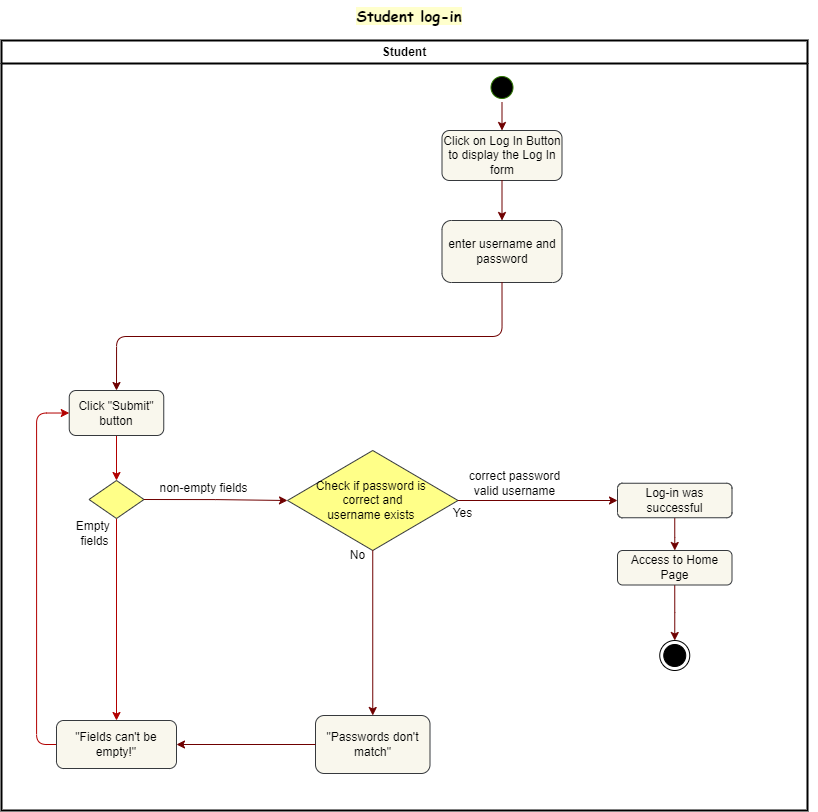

The diagram above was exported from draw.io. Its source (the exported page's mxGraphModel, read from the mxfile embedded in the PNG):
<mxGraphModel dx="1600" dy="762" grid="1" gridSize="10" guides="1" tooltips="1" connect="1" arrows="1" fold="1" page="1" pageScale="1" pageWidth="850" pageHeight="1100" background="none" math="0" shadow="0">
  <root>
    <mxCell id="0" />
    <mxCell id="1" parent="0" />
    <mxCell id="3jnhuTxylwg2_9JMPjvb-1" value="Student" style="swimlane;whiteSpace=wrap;strokeWidth=2;movable=1;resizable=1;rotatable=1;deletable=1;editable=1;locked=0;connectable=1;labelBackgroundColor=none;shadow=0;" vertex="1" parent="1">
      <mxGeometry x="174" y="120" width="806" height="770" as="geometry" />
    </mxCell>
    <mxCell id="3jnhuTxylwg2_9JMPjvb-2" value="" style="ellipse;shape=startState;movable=1;resizable=1;rotatable=1;deletable=1;editable=1;locked=0;connectable=1;labelBackgroundColor=none;shadow=0;fillColor=#000000;fontColor=#ffffff;strokeColor=#2D7600;" vertex="1" parent="3jnhuTxylwg2_9JMPjvb-1">
      <mxGeometry x="485.5" y="32" width="30" height="30" as="geometry" />
    </mxCell>
    <mxCell id="3jnhuTxylwg2_9JMPjvb-3" value="Click on Log In Button to display the Log In form" style="rounded=1;whiteSpace=wrap;html=1;movable=1;resizable=1;rotatable=1;deletable=1;editable=1;locked=0;connectable=1;labelBackgroundColor=none;shadow=0;fillColor=#f9f7ed;strokeColor=#36393d;" vertex="1" parent="3jnhuTxylwg2_9JMPjvb-1">
      <mxGeometry x="440.5" y="90" width="120" height="50" as="geometry" />
    </mxCell>
    <mxCell id="3jnhuTxylwg2_9JMPjvb-4" style="edgeStyle=orthogonalEdgeStyle;rounded=0;orthogonalLoop=1;jettySize=auto;html=1;exitX=0.5;exitY=1;exitDx=0;exitDy=0;entryX=0.5;entryY=0;entryDx=0;entryDy=0;fillColor=#a20025;strokeColor=#6F0000;" edge="1" parent="3jnhuTxylwg2_9JMPjvb-1" source="3jnhuTxylwg2_9JMPjvb-2" target="3jnhuTxylwg2_9JMPjvb-3">
      <mxGeometry relative="1" as="geometry" />
    </mxCell>
    <mxCell id="3jnhuTxylwg2_9JMPjvb-5" value="enter username and password" style="rounded=1;whiteSpace=wrap;html=1;movable=1;resizable=1;rotatable=1;deletable=1;editable=1;locked=0;connectable=1;labelBackgroundColor=none;shadow=0;fillColor=#f9f7ed;strokeColor=#36393d;" vertex="1" parent="3jnhuTxylwg2_9JMPjvb-1">
      <mxGeometry x="440.5" y="180" width="120" height="62" as="geometry" />
    </mxCell>
    <mxCell id="3jnhuTxylwg2_9JMPjvb-6" style="edgeStyle=orthogonalEdgeStyle;rounded=0;orthogonalLoop=1;jettySize=auto;html=1;exitX=0.5;exitY=1;exitDx=0;exitDy=0;entryX=0.5;entryY=0;entryDx=0;entryDy=0;fillColor=#a20025;strokeColor=#6F0000;" edge="1" parent="3jnhuTxylwg2_9JMPjvb-1" source="3jnhuTxylwg2_9JMPjvb-3" target="3jnhuTxylwg2_9JMPjvb-5">
      <mxGeometry relative="1" as="geometry" />
    </mxCell>
    <mxCell id="3jnhuTxylwg2_9JMPjvb-7" value="correct password&lt;br&gt;valid username" style="text;html=1;strokeColor=none;fillColor=none;align=center;verticalAlign=middle;whiteSpace=wrap;rounded=0;shadow=0;" vertex="1" parent="3jnhuTxylwg2_9JMPjvb-1">
      <mxGeometry x="446" y="427.75" width="134.5" height="30" as="geometry" />
    </mxCell>
    <mxCell id="3jnhuTxylwg2_9JMPjvb-18" value="" style="ellipse;html=1;shape=endState;movable=1;resizable=1;rotatable=1;deletable=1;editable=1;locked=0;connectable=1;labelBackgroundColor=none;shadow=0;fillColor=#000000;" vertex="1" parent="3jnhuTxylwg2_9JMPjvb-1">
      <mxGeometry x="658.25" y="600" width="30" height="30" as="geometry" />
    </mxCell>
    <mxCell id="3jnhuTxylwg2_9JMPjvb-40" value="Check if password is&amp;nbsp;&lt;br&gt;correct and &lt;br&gt;username exists&amp;nbsp;" style="rhombus;whiteSpace=wrap;html=1;movable=1;resizable=1;rotatable=1;deletable=1;editable=1;locked=0;connectable=1;labelBackgroundColor=none;shadow=0;fillColor=#ffff88;strokeColor=#36393d;" vertex="1" parent="3jnhuTxylwg2_9JMPjvb-1">
      <mxGeometry x="286" y="410" width="170.5" height="100" as="geometry" />
    </mxCell>
    <mxCell id="3jnhuTxylwg2_9JMPjvb-43" value="&quot;Passwords don't match&quot;" style="rounded=1;whiteSpace=wrap;html=1;shadow=0;fillColor=#f9f7ed;strokeColor=#36393d;" vertex="1" parent="3jnhuTxylwg2_9JMPjvb-1">
      <mxGeometry x="314" y="675" width="114.5" height="58" as="geometry" />
    </mxCell>
    <mxCell id="3jnhuTxylwg2_9JMPjvb-37" style="edgeStyle=orthogonalEdgeStyle;rounded=1;orthogonalLoop=1;jettySize=auto;html=1;exitX=0.5;exitY=1;exitDx=0;exitDy=0;entryX=0.5;entryY=0;entryDx=0;entryDy=0;shadow=0;fillColor=#a20025;strokeColor=#6F0000;" edge="1" parent="3jnhuTxylwg2_9JMPjvb-1" source="3jnhuTxylwg2_9JMPjvb-40" target="3jnhuTxylwg2_9JMPjvb-43">
      <mxGeometry relative="1" as="geometry" />
    </mxCell>
    <mxCell id="3jnhuTxylwg2_9JMPjvb-41" value="No" style="text;html=1;align=center;verticalAlign=middle;resizable=1;points=[];autosize=1;strokeColor=none;fillColor=none;movable=1;rotatable=1;deletable=1;editable=1;locked=0;connectable=1;labelBackgroundColor=none;shadow=0;" vertex="1" parent="3jnhuTxylwg2_9JMPjvb-1">
      <mxGeometry x="336" y="500" width="40" height="30" as="geometry" />
    </mxCell>
    <mxCell id="3jnhuTxylwg2_9JMPjvb-42" value="Yes" style="text;html=1;align=center;verticalAlign=middle;resizable=1;points=[];autosize=1;strokeColor=none;fillColor=none;movable=1;rotatable=1;deletable=1;editable=1;locked=0;connectable=1;labelBackgroundColor=none;shadow=0;" vertex="1" parent="3jnhuTxylwg2_9JMPjvb-1">
      <mxGeometry x="440.5" y="457.75" width="40" height="30" as="geometry" />
    </mxCell>
    <mxCell id="3jnhuTxylwg2_9JMPjvb-55" style="edgeStyle=orthogonalEdgeStyle;rounded=0;orthogonalLoop=1;jettySize=auto;html=1;exitX=0.5;exitY=1;exitDx=0;exitDy=0;fillColor=#a20025;strokeColor=#6F0000;" edge="1" parent="3jnhuTxylwg2_9JMPjvb-1" source="3jnhuTxylwg2_9JMPjvb-36" target="3jnhuTxylwg2_9JMPjvb-54">
      <mxGeometry relative="1" as="geometry" />
    </mxCell>
    <mxCell id="3jnhuTxylwg2_9JMPjvb-36" value="Log-in was successful" style="rounded=1;whiteSpace=wrap;html=1;movable=1;resizable=1;rotatable=1;deletable=1;editable=1;locked=0;connectable=1;labelBackgroundColor=none;shadow=0;fillColor=#f9f7ed;strokeColor=#36393d;" vertex="1" parent="3jnhuTxylwg2_9JMPjvb-1">
      <mxGeometry x="616" y="442.75" width="114.5" height="34.5" as="geometry" />
    </mxCell>
    <mxCell id="3jnhuTxylwg2_9JMPjvb-38" style="edgeStyle=orthogonalEdgeStyle;rounded=1;orthogonalLoop=1;jettySize=auto;html=1;exitX=1;exitY=0.5;exitDx=0;exitDy=0;entryX=0;entryY=0.5;entryDx=0;entryDy=0;fillColor=#a20025;strokeColor=#6F0000;" edge="1" parent="3jnhuTxylwg2_9JMPjvb-1" source="3jnhuTxylwg2_9JMPjvb-40" target="3jnhuTxylwg2_9JMPjvb-36">
      <mxGeometry relative="1" as="geometry" />
    </mxCell>
    <mxCell id="3jnhuTxylwg2_9JMPjvb-56" style="edgeStyle=orthogonalEdgeStyle;rounded=0;orthogonalLoop=1;jettySize=auto;html=1;exitX=0.5;exitY=1;exitDx=0;exitDy=0;entryX=0.5;entryY=0;entryDx=0;entryDy=0;fillColor=#a20025;strokeColor=#6F0000;" edge="1" parent="3jnhuTxylwg2_9JMPjvb-1" source="3jnhuTxylwg2_9JMPjvb-54" target="3jnhuTxylwg2_9JMPjvb-18">
      <mxGeometry relative="1" as="geometry" />
    </mxCell>
    <mxCell id="3jnhuTxylwg2_9JMPjvb-54" value="Access to Home Page" style="rounded=1;whiteSpace=wrap;html=1;movable=1;resizable=1;rotatable=1;deletable=1;editable=1;locked=0;connectable=1;labelBackgroundColor=none;shadow=0;fillColor=#f9f7ed;strokeColor=#36393d;" vertex="1" parent="3jnhuTxylwg2_9JMPjvb-1">
      <mxGeometry x="616" y="510" width="114.5" height="34.5" as="geometry" />
    </mxCell>
    <mxCell id="3jnhuTxylwg2_9JMPjvb-25" style="edgeStyle=orthogonalEdgeStyle;rounded=1;orthogonalLoop=1;jettySize=auto;html=1;exitX=0.5;exitY=1;exitDx=0;exitDy=0;entryX=0.5;entryY=0;entryDx=0;entryDy=0;shadow=0;fillColor=#a20025;strokeColor=#6F0000;" edge="1" parent="1" source="3jnhuTxylwg2_9JMPjvb-5" target="3jnhuTxylwg2_9JMPjvb-33">
      <mxGeometry relative="1" as="geometry" />
    </mxCell>
    <mxCell id="3jnhuTxylwg2_9JMPjvb-26" style="edgeStyle=orthogonalEdgeStyle;rounded=1;orthogonalLoop=1;jettySize=auto;html=1;exitX=0.5;exitY=1;exitDx=0;exitDy=0;entryX=0.5;entryY=0;entryDx=0;entryDy=0;shadow=0;fillColor=#e51400;strokeColor=#B20000;" edge="1" parent="1" source="3jnhuTxylwg2_9JMPjvb-27" target="3jnhuTxylwg2_9JMPjvb-29">
      <mxGeometry relative="1" as="geometry" />
    </mxCell>
    <mxCell id="3jnhuTxylwg2_9JMPjvb-27" value="" style="rhombus;whiteSpace=wrap;html=1;movable=1;resizable=1;rotatable=1;deletable=1;editable=1;locked=0;connectable=1;labelBackgroundColor=none;fillColor=#ffff88;strokeColor=#36393d;shadow=0;" vertex="1" parent="1">
      <mxGeometry x="261.5" y="560" width="55" height="38" as="geometry" />
    </mxCell>
    <mxCell id="3jnhuTxylwg2_9JMPjvb-28" style="edgeStyle=orthogonalEdgeStyle;rounded=1;orthogonalLoop=1;jettySize=auto;html=1;exitX=0;exitY=0.5;exitDx=0;exitDy=0;entryX=0;entryY=0.5;entryDx=0;entryDy=0;fillColor=#e51400;strokeColor=#B20000;" edge="1" parent="1" source="3jnhuTxylwg2_9JMPjvb-29" target="3jnhuTxylwg2_9JMPjvb-33">
      <mxGeometry relative="1" as="geometry" />
    </mxCell>
    <mxCell id="3jnhuTxylwg2_9JMPjvb-29" value="&quot;Fields can't be empty!&quot;" style="rounded=1;whiteSpace=wrap;html=1;movable=1;resizable=1;rotatable=1;deletable=1;editable=1;locked=0;connectable=1;labelBackgroundColor=none;shadow=0;fillColor=#f9f7ed;strokeColor=#36393d;" vertex="1" parent="1">
      <mxGeometry x="229" y="800" width="120" height="48" as="geometry" />
    </mxCell>
    <mxCell id="3jnhuTxylwg2_9JMPjvb-30" value="&amp;nbsp;&lt;br&gt;non-empty fields" style="text;html=1;align=center;verticalAlign=middle;resizable=0;points=[];autosize=1;strokeColor=none;fillColor=none;labelBackgroundColor=none;shadow=0;" vertex="1" parent="1">
      <mxGeometry x="321.25" y="540" width="110" height="40" as="geometry" />
    </mxCell>
    <mxCell id="3jnhuTxylwg2_9JMPjvb-31" value="Empty&amp;nbsp;&lt;br&gt;fields" style="text;html=1;align=center;verticalAlign=middle;resizable=1;points=[];autosize=1;strokeColor=none;fillColor=none;movable=1;rotatable=1;deletable=1;editable=1;locked=0;connectable=1;labelBackgroundColor=none;shadow=0;" vertex="1" parent="1">
      <mxGeometry x="236.75" y="585" width="60" height="55" as="geometry" />
    </mxCell>
    <mxCell id="3jnhuTxylwg2_9JMPjvb-32" style="edgeStyle=orthogonalEdgeStyle;rounded=1;orthogonalLoop=1;jettySize=auto;html=1;exitX=0.5;exitY=1;exitDx=0;exitDy=0;entryX=0.5;entryY=0;entryDx=0;entryDy=0;shadow=0;fillColor=#e51400;strokeColor=#B20000;" edge="1" parent="1" source="3jnhuTxylwg2_9JMPjvb-33" target="3jnhuTxylwg2_9JMPjvb-27">
      <mxGeometry relative="1" as="geometry" />
    </mxCell>
    <mxCell id="3jnhuTxylwg2_9JMPjvb-33" value="Click &quot;Submit&quot; button" style="rounded=1;whiteSpace=wrap;html=1;shadow=0;fillColor=#f9f7ed;strokeColor=#36393d;" vertex="1" parent="1">
      <mxGeometry x="241.75" y="470" width="94.5" height="45" as="geometry" />
    </mxCell>
    <mxCell id="3jnhuTxylwg2_9JMPjvb-49" style="edgeStyle=orthogonalEdgeStyle;rounded=0;orthogonalLoop=1;jettySize=auto;html=1;exitX=1;exitY=0.5;exitDx=0;exitDy=0;entryX=0;entryY=0.5;entryDx=0;entryDy=0;fillColor=#a20025;strokeColor=#6F0000;" edge="1" parent="1" source="3jnhuTxylwg2_9JMPjvb-27" target="3jnhuTxylwg2_9JMPjvb-40">
      <mxGeometry relative="1" as="geometry">
        <mxPoint x="439.5" y="579" as="targetPoint" />
      </mxGeometry>
    </mxCell>
    <mxCell id="3jnhuTxylwg2_9JMPjvb-51" style="edgeStyle=orthogonalEdgeStyle;rounded=0;orthogonalLoop=1;jettySize=auto;html=1;exitX=0;exitY=0.5;exitDx=0;exitDy=0;entryX=1;entryY=0.5;entryDx=0;entryDy=0;fillColor=#a20025;strokeColor=#6F0000;" edge="1" parent="1" source="3jnhuTxylwg2_9JMPjvb-43" target="3jnhuTxylwg2_9JMPjvb-29">
      <mxGeometry relative="1" as="geometry" />
    </mxCell>
    <mxCell id="3jnhuTxylwg2_9JMPjvb-52" value="Student log-in" style="text;html=1;strokeColor=none;fillColor=none;align=center;verticalAlign=middle;whiteSpace=wrap;rounded=0;fontSize=15;fontFamily=Comic Sans MS;fontStyle=1;labelBackgroundColor=#FFFFCC;labelBorderColor=none;movable=1;resizable=1;rotatable=1;deletable=1;editable=1;locked=0;connectable=1;" vertex="1" parent="1">
      <mxGeometry x="174" y="80" width="816" height="30" as="geometry" />
    </mxCell>
  </root>
</mxGraphModel>